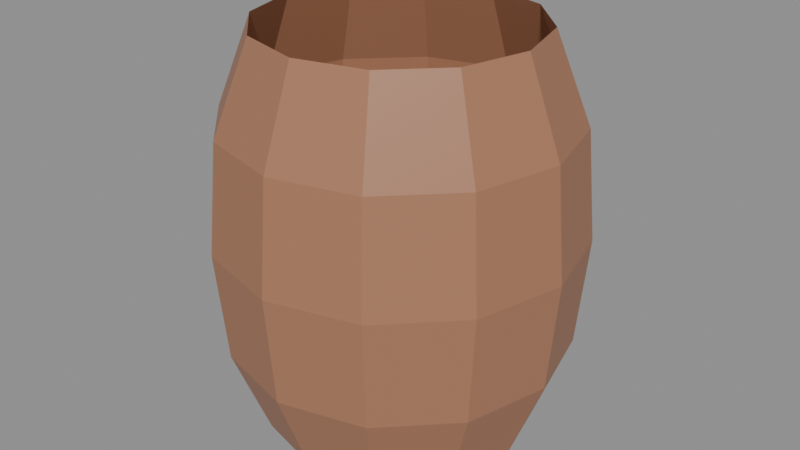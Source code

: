 # Source: barrel.blend  (saved by Blender 5.2.44; exported with 4.5.12 LTS)
import bpy
from mathutils import Matrix  # noqa: F401  (used for matrix-valued properties, if any)

bpy.ops.wm.read_factory_settings(use_empty=True)
scene = bpy.context.scene
scene.name = 'Scene'

# ---- materials (node trees are filled in below, after node groups)
mat_shell = bpy.data.materials.new('shell')
mat_shell.diffuse_color = (0.39, 0.18, 0.1, 1.0)

# ---- material node trees
mat_shell.use_nodes = True; mat_shell.node_tree.nodes.clear()
_N = mat_shell.node_tree.nodes; _L = mat_shell.node_tree.links
n0 = _N.new('ShaderNodeBsdfPrincipled'); n0.name = 'Principled BSDF'; n0.location = (-200, 100)
n0.inputs[0].default_value = (0.39, 0.18, 0.1, 1.0)
n0.inputs[10].default_value = 0.005
n1 = _N.new('ShaderNodeOutputMaterial'); n1.name = 'Material Output'; n1.location = (200, 100)
_L.new(n0.outputs[0], n1.inputs[0])
n1.is_active_output = True

# ---- meshes
me_barrel = bpy.data.meshes.new('barrel')
me_barrel.from_pydata([(0.27, 0.0, 0.0), (0.2338, 0.135, 0.0), (0.135, 0.2338, 0.0), (1.653e-17, 0.27, 0.0), (-0.135, 0.2338, 0.0), (-0.2338, 0.135, 0.0), (-0.27, 3.307e-17, 0.0), (-0.2338, -0.135, 0.0), (-0.135, -0.2338, 0.0), (-4.96e-17, -0.27, 0.0), (0.135, -0.2338, 0.0), (0.2338, -0.135, 0.0), (0.34, 0.0, 0.18), (0.2944, 0.17, 0.18), (0.17, 0.2944, 0.18), (2.082e-17, 0.34, 0.18), (-0.17, 0.2944, 0.18), (-0.2944, 0.17, 0.18), (-0.34, 4.164e-17, 0.18), (-0.2944, -0.17, 0.18), (-0.17, -0.2944, 0.18), (-6.246e-17, -0.34, 0.18), (0.17, -0.2944, 0.18), (0.2944, -0.17, 0.18), (0.36, 0.0, 0.4), (0.3118, 0.18, 0.4), (0.18, 0.3118, 0.4), (2.204e-17, 0.36, 0.4), (-0.18, 0.3118, 0.4), (-0.3118, 0.18, 0.4), (-0.36, 4.409e-17, 0.4), (-0.3118, -0.18, 0.4), (-0.18, -0.3118, 0.4), (-6.613e-17, -0.36, 0.4), (0.18, -0.3118, 0.4), (0.3118, -0.18, 0.4), (0.34, 0.0, 0.62), (0.2944, 0.17, 0.62), (0.17, 0.2944, 0.62), (2.082e-17, 0.34, 0.62), (-0.17, 0.2944, 0.62), (-0.2944, 0.17, 0.62), (-0.34, 4.164e-17, 0.62), (-0.2944, -0.17, 0.62), (-0.17, -0.2944, 0.62), (-6.246e-17, -0.34, 0.62), (0.17, -0.2944, 0.62), (0.2944, -0.17, 0.62), (0.27, 0.0, 0.8), (0.2338, 0.135, 0.8), (0.135, 0.2338, 0.8), (1.653e-17, 0.27, 0.8), (-0.135, 0.2338, 0.8), (-0.2338, 0.135, 0.8), (-0.27, 3.307e-17, 0.8), (-0.2338, -0.135, 0.8), (-0.135, -0.2338, 0.8), (-4.96e-17, -0.27, 0.8), (0.135, -0.2338, 0.8), (0.2338, -0.135, 0.8)], [], [(0, 1, 13, 12), (1, 2, 14, 13), (2, 3, 15, 14), (3, 4, 16, 15), (4, 5, 17, 16), (5, 6, 18, 17), (6, 7, 19, 18), (7, 8, 20, 19), (8, 9, 21, 20), (9, 10, 22, 21), (10, 11, 23, 22), (11, 0, 12, 23), (12, 13, 25, 24), (13, 14, 26, 25), (14, 15, 27, 26), (15, 16, 28, 27), (16, 17, 29, 28), (17, 18, 30, 29), (18, 19, 31, 30), (19, 20, 32, 31), (20, 21, 33, 32), (21, 22, 34, 33), (22, 23, 35, 34), (23, 12, 24, 35), (24, 25, 37, 36), (25, 26, 38, 37), (26, 27, 39, 38), (27, 28, 40, 39), (28, 29, 41, 40), (29, 30, 42, 41), (30, 31, 43, 42), (31, 32, 44, 43), (32, 33, 45, 44), (33, 34, 46, 45), (34, 35, 47, 46), (35, 24, 36, 47), (36, 37, 49, 48), (37, 38, 50, 49), (38, 39, 51, 50), (39, 40, 52, 51), (40, 41, 53, 52), (41, 42, 54, 53), (42, 43, 55, 54), (43, 44, 56, 55), (44, 45, 57, 56), (45, 46, 58, 57), (46, 47, 59, 58), (47, 36, 48, 59)])
me_barrel.materials.append(mat_shell)
me_barrel.update()

# ---- objects
ob_barrel = bpy.data.objects.new('barrel', me_barrel)

# ---- transforms, parenting, visibility, modifiers, constraints
ob_barrel.location = (0.0, 0.0, 0.0)

# ---- collection membership
scene.collection.objects.link(ob_barrel)

# ---- scene / render settings (as saved in the file)
scene.frame_start = 1; scene.frame_end = 250; scene.frame_set(1)
scene.render.engine = 'BLENDER_EEVEE_NEXT'
scene.render.bake_bias = 0.0
scene.render.bake_samples = 0
scene.render.compositor_device = 'GPU'
scene.eevee.use_volume_custom_range = False
scene.eevee.fast_gi_thickness_near = 0.1
scene.eevee.fast_gi_thickness_far = 0.0
scene.eevee.ray_tracing_options.screen_trace_thickness = 0.1
bpy.context.view_layer.update()

# ---- added for rendering (the .blend has no active camera and no usable light): camera, sun + grey world if the file has none
cam_auto = bpy.data.cameras.new('AutoCamera')
cam_auto.lens = 50.0
cam_auto.sensor_width = 36.0
cam_auto.clip_end = 1000.0
ob_auto_camera = bpy.data.objects.new('AutoCamera', cam_auto)
scene.collection.objects.link(ob_auto_camera)
ob_auto_camera.location = (1.19809, -1.4377, 1.35847)
ob_auto_camera.rotation_euler = (1.09748, -7.21219e-08, 0.694738)
scene.camera = ob_auto_camera
light_auto_sun = bpy.data.lights.new('AutoSun', 'SUN')
light_auto_sun.energy = 3.0
light_auto_sun.angle = 0.0523599
ob_auto_sun = bpy.data.objects.new('AutoSun', light_auto_sun)
scene.collection.objects.link(ob_auto_sun)
ob_auto_sun.rotation_euler = (0.872665, 0.174533, 0.523599)
if scene.world is None:
    world_auto = bpy.data.worlds.new('AutoWorld')
    world_auto.color = (0.3, 0.3, 0.3)
    scene.world = world_auto
bpy.context.view_layer.update()
